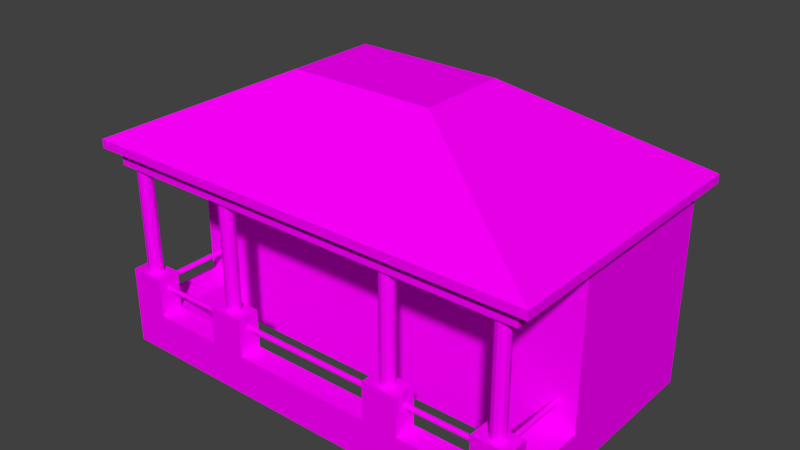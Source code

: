 # Source: grenadaBuildingSix.blend  (saved by Blender 2.79.0; exported with 4.5.12 LTS)
import bpy
from mathutils import Matrix  # noqa: F401  (used for matrix-valued properties, if any)

bpy.ops.wm.read_factory_settings(use_empty=True)
scene = bpy.context.scene
scene.name = 'Scene'

# ---- collections
col_collection_1 = bpy.data.collections.new('Collection 1'); scene.collection.children.link(col_collection_1)

# ---- images (referenced by path relative to the original .blend; pixels are not part of the script)
import os
ASSET_DIR = os.environ.get("B2B_ASSET_DIR", "")  # directory of the original .blend (textures are referenced by path, not embedded)
HERE = os.path.dirname(os.path.abspath(__file__))  # packed textures are extracted next to this script under _unpacked/

def load_image(name, relpath, width, height, colorspace="sRGB"):
    """Load a texture the original file referenced (path relative to the .blend, or extracted next to this script)."""
    p = next((c for c in (os.path.join(HERE, relpath), os.path.join(ASSET_DIR, relpath)) if relpath and os.path.exists(c)), "")
    if p:
        img = bpy.data.images.load(p, check_existing=True)
        img.name = name
    else:  # same state as the original file: an image datablock whose file is absent (Cycles renders it pink)
        img = bpy.data.images.new(name, width, height)
        img.source = "FILE"
        img.filepath = "//" + (relpath or name)
    img.colorspace_settings.name = colorspace
    return img
img_grenadabuildingsix = load_image('grenadaBuildingSix', 'grenadaBuildingSix.png', 1024, 1024, 'sRGB')

# ---- materials (node trees are filled in below, after node groups)
mat_grenadabuildingsix = bpy.data.materials.new('grenadaBuildingSix')
mat_grenadabuildingsix.alpha_threshold = 0.0
mat_grenadabuildingsix.roughness = 0.5

# ---- material node trees
mat_grenadabuildingsix.use_nodes = True; mat_grenadabuildingsix.node_tree.nodes.clear()
_N = mat_grenadabuildingsix.node_tree.nodes; _L = mat_grenadabuildingsix.node_tree.links
n0 = _N.new('ShaderNodeOutputMaterial'); n0.name = 'Material Output'; n0.location = (300, 300)
n1 = _N.new('ShaderNodeBsdfDiffuse'); n1.name = 'Diffuse BSDF'; n1.location = (10, 300)
n2 = _N.new('ShaderNodeTexImage'); n2.name = 'Image Texture'; n2.location = (-180, 300)
n2.width = 140
n2.image = img_grenadabuildingsix
_L.new(n1.outputs[0], n0.inputs[0])
_L.new(n2.outputs[0], n1.inputs[0])
n0.is_active_output = True

# ---- world
world_world = bpy.data.worlds.new('World'); scene.world = world_world
world_world.color = (0.05088, 0.05088, 0.05088)
world_world.use_sun_shadow = False
world_world.sun_shadow_jitter_overblur = 0.0
world_world.cycles.sampling_method = 'MANUAL'

# ---- meshes
me_cube_001 = bpy.data.meshes.new('Cube.001')
me_cube_001.from_pydata([(0.0, 1.906, -1.933), (0.0, 1.906, 1.517), (-0.2344, -2.625, -1.246), (0.0, -1.0, 1.245), (0.0, 1.906, 1.245), (0.0, -2.595, 1.517), (0.0, -2.595, 1.245), (0.0, 2.096, 1.517), (0.0, -2.76, 1.517), (0.0, 2.096, 1.665), (0.0, -2.76, 1.665), (0.0, 1.906, 0.8552), (0.0, -2.625, -1.933), (1.273, -2.471, -0.8319), (1.273, -2.477, -0.8103), (1.273, -2.412, -0.8477), (1.273, -2.455, -0.7729), (1.273, -2.434, -0.7671), (1.273, -2.434, -0.8535), (-0.6089, -2.328, 1.401), (-0.626, -2.372, 1.401), (-0.6323, -2.434, 1.401), (-0.626, -2.495, 1.401), (-0.6089, -2.54, 1.401), (-0.5855, -2.556, 1.401), (-0.5621, -2.54, 1.401), (-0.545, -2.495, 1.401), (-0.5387, -2.434, 1.401), (-0.545, -2.372, 1.401), (-0.5621, -2.328, 1.401), (-0.5855, -2.311, 1.401), (-0.6089, -2.328, -0.6494), (-0.626, -2.372, -0.6494), (-0.6323, -2.434, -0.6494), (-0.626, -2.495, -0.6494), (-0.6089, -2.54, -0.6494), (-0.5855, -2.556, -0.6494), (-0.5621, -2.54, -0.6494), (-0.545, -2.495, -0.6494), (-0.5387, -2.434, -0.6494), (-0.545, -2.372, -0.6494), (-0.5621, -2.328, -0.6494), (-0.5855, -2.311, -0.6494), (-1.311, -2.328, 1.401), (-1.328, -2.372, 1.401), (-1.335, -2.434, 1.401), (-1.328, -2.495, 1.401), (-1.311, -2.54, 1.401), (-1.288, -2.556, 1.401), (-1.265, -2.54, 1.401), (-1.247, -2.495, 1.401), (-1.241, -2.434, 1.401), (-1.247, -2.372, 1.401), (-1.265, -2.328, 1.401), (-1.288, -2.311, 1.401), (-1.311, -2.328, -0.6494), (-1.328, -2.372, -0.6494), (-1.335, -2.434, -0.6494), (-1.328, -2.495, -0.6494), (-1.311, -2.54, -0.6494), (-1.288, -2.556, -0.6494), (-1.265, -2.54, -0.6494), (-1.247, -2.495, -0.6494), (-1.241, -2.434, -0.6494), (-1.247, -2.372, -0.6494), (-1.265, -2.328, -0.6494), (-1.288, -2.311, -0.6494), (-1.172, -2.244, -0.584), (0.0, -2.244, -1.246), (-0.7031, -2.244, -0.584), (-0.4687, -2.244, -0.584), (1.273, -2.396, -0.7887), (0.0, -2.625, -1.246), (0.0, 1.906, -1.246), (-0.2344, -2.244, -1.246), (-0.4687, -2.625, -0.584), (-0.7031, -2.625, -0.584), (-1.172, -2.625, -0.584), (-1.172, -2.625, -1.933), (-0.9375, -2.625, -1.933), (-0.7031, -2.625, -1.933), (-0.4687, -2.625, -1.933), (-0.2344, -2.625, -1.933), (-1.406, -2.244, -1.933), (-1.406, -2.244, -0.584), (-1.406, -2.625, -1.933), (-1.406, -2.625, -0.584), (-1.406, -1.0, 0.8552), (-1.406, 1.906, 0.8552), (-1.496, -2.76, 1.665), (-1.496, 2.096, 1.665), (-1.496, -1.039, 1.665), (-1.496, -2.76, 1.517), (-1.496, 2.096, 1.517), (-1.496, -1.039, 1.517), (-1.406, -2.595, 1.245), (-1.406, -2.595, 1.517), (-1.406, 1.906, 1.245), (-1.406, -1.0, 1.245), (-1.406, 1.906, 1.517), (-1.406, 1.906, -1.933), (-1.406, -1.0, 1.517), (-1.406, -1.0, -1.933), (-0.4687, -2.625, -1.246), (-0.7031, -2.625, -1.246), (-0.9375, -2.625, -1.246), (-1.172, -2.625, -1.246), (-1.406, -2.244, -1.246), (-1.406, -2.625, -1.246), (-1.406, -1.0, -1.246), (-1.406, 1.906, -1.246), (-0.7031, -2.244, -1.246), (-0.9375, -2.244, -1.246), (1.273, -2.455, -0.8477), (-1.172, -2.244, -1.246), (-0.4687, -2.244, -1.246), (1.273, -2.412, -0.7729), (1.273, -2.471, -0.7887), (1.273, -2.396, -0.8319), (1.273, -2.39, -0.8103), (-1.314, -2.396, -0.7887), (-1.314, -2.412, -0.7729), (-1.314, -2.434, -0.7671), (-1.314, -2.455, -0.7729), (-1.314, -2.471, -0.7887), (-1.314, -2.477, -0.8103), (-1.314, -2.471, -0.8319), (-1.314, -2.455, -0.8477), (-1.314, -2.434, -0.8535), (-1.314, -2.412, -0.8477), (-1.314, -2.396, -0.8319), (-1.314, -2.39, -0.8103), (-0.2344, -1.0, -1.246), (-0.4687, -1.0, -1.246), (0.0, -1.0, -1.246), (-0.7031, -1.0, -1.246), (-1.172, -1.0, -1.246), (-0.9375, -1.0, -1.246), (-1.172, -1.0, 1.245), (-0.9375, -1.0, 1.245), (-0.7031, -1.0, 1.245), (-0.4687, -1.0, 1.245), (-0.2344, -1.0, 1.245), (-1.172, 1.906, -1.246), (-0.9375, 1.906, -1.246), (-0.7031, 1.906, -1.246), (-0.4687, 1.906, -1.246), (-0.2344, 1.906, -1.246), (-0.2344, 1.906, 0.8552), (-0.4687, 1.906, 0.8552), (-0.7031, 1.906, 0.8552), (-0.9375, 1.906, 0.8552), (-1.172, 1.906, 0.8552), (-1.247, -2.76, 1.665), (-0.9976, -2.76, 1.665), (-0.7482, -2.76, 1.665), (-0.4988, -2.76, 1.665), (-0.2494, -2.76, 1.665), (-0.2494, 2.096, 1.665), (-0.4988, 2.096, 1.665), (-0.7482, 2.096, 1.665), (-0.9976, 2.096, 1.665), (-1.247, 2.096, 1.665), (-1.247, -2.76, 1.517), (-0.9976, -2.76, 1.517), (-0.7482, -2.76, 1.517), (-0.4988, -2.76, 1.517), (-0.2494, -2.76, 1.517), (-0.2494, 2.096, 1.517), (-0.4988, 2.096, 1.517), (-0.7482, 2.096, 1.517), (-0.9976, 2.096, 1.517), (-1.247, 2.096, 1.517), (-1.172, -2.595, 1.245), (-0.9375, -2.595, 1.245), (-0.7031, -2.595, 1.245), (-0.4687, -2.595, 1.245), (-0.2344, -2.595, 1.245), (-1.172, -2.595, 1.517), (-0.9375, -2.595, 1.517), (-0.7031, -2.595, 1.517), (-0.4687, -2.595, 1.517), (-0.2344, -2.595, 1.517), (-0.2344, 1.906, 1.245), (-0.4687, 1.906, 1.245), (-0.7031, 1.906, 1.245), (-0.9375, 1.906, 1.245), (-1.172, 1.906, 1.245), (-1.172, 1.906, -1.933), (-0.9375, 1.906, -1.933), (-0.7031, 1.906, -1.933), (-0.4687, 1.906, -1.933), (-0.2344, 1.906, -1.933), (-0.2344, 1.906, 1.517), (-0.4687, 1.906, 1.517), (-0.7031, 1.906, 1.517), (-0.9375, 1.906, 1.517), (-1.172, 1.906, 1.517), (-0.2344, -1.0, 0.8552), (0.0, -1.0, 0.8552), (-0.7031, -1.0, 0.8552), (-0.9375, -1.0, 0.8552), (-1.172, -1.0, 0.8552), (-0.4687, -1.0, 0.8552), (-1.301, -2.432, -0.8319), (-1.303, -2.432, -0.8103), (-1.278, -2.432, -0.8477), (-1.295, -2.432, -0.7729), (-1.286, -2.432, -0.7671), (-1.286, -2.432, -0.8535), (-1.272, -2.432, -0.7887), (-1.295, -2.432, -0.8477), (-1.278, -2.432, -0.7729), (-1.301, -2.432, -0.7887), (-1.272, -2.432, -0.8319), (-1.27, -2.432, -0.8103), (-1.272, -0.6153, -0.7887), (-1.278, -0.6153, -0.7729), (-1.286, -0.6153, -0.7671), (-1.295, -0.6153, -0.7729), (-1.301, -0.6153, -0.7887), (-1.303, -0.6153, -0.8103), (-1.301, -0.6153, -0.8319), (-1.295, -0.6153, -0.8477), (-1.286, -0.6153, -0.8535), (-1.278, -0.6153, -0.8477), (-1.272, -0.6153, -0.8319), (-1.27, -0.6153, -0.8103), (0.0, 0.2984, 2.98), (0.0, -1.206, 2.98), (0.0, -0.6729, 2.98), (-0.4636, -1.206, 2.98), (-0.4636, 0.2984, 2.98), (-0.4636, -0.6729, 2.98), (-0.07727, -0.6729, 2.98), (-0.1545, -0.6729, 2.98), (-0.2318, -0.6729, 2.98), (-0.3091, -0.6729, 2.98), (-0.3863, -0.6729, 2.98), (-0.3863, -1.206, 2.98), (-0.3091, -1.206, 2.98), (-0.2318, -1.206, 2.98), (-0.1545, -1.206, 2.98), (-0.07727, -1.206, 2.98), (-0.07727, 0.2984, 2.98), (-0.1545, 0.2984, 2.98), (-0.2318, 0.2984, 2.98), (-0.3091, 0.2984, 2.98), (-0.3863, 0.2984, 2.98), (0.0, -2.244, -1.952), (-0.2344, -2.244, -1.952), (-0.7031, -2.244, -1.952), (-0.9375, -2.244, -1.952), (-1.172, -2.244, -1.952), (-0.4687, -2.244, -1.952), (-0.2344, -1.0, -1.952), (-0.4687, -1.0, -1.952), (0.0, -1.0, -1.952), (-0.7031, -1.0, -1.952), (-1.172, -1.0, -1.952), (-0.9375, -1.0, -1.952), (0.2344, -2.625, -1.246), (0.6089, -2.328, 1.401), (0.626, -2.372, 1.401), (0.6323, -2.434, 1.401), (0.626, -2.495, 1.401), (0.6089, -2.54, 1.401), (0.5855, -2.556, 1.401), (0.5621, -2.54, 1.401), (0.545, -2.495, 1.401), (0.5387, -2.434, 1.401), (0.545, -2.372, 1.401), (0.5621, -2.328, 1.401), (0.5855, -2.311, 1.401), (0.6089, -2.328, -0.6494), (0.626, -2.372, -0.6494), (0.6323, -2.434, -0.6494), (0.626, -2.495, -0.6494), (0.6089, -2.54, -0.6494), (0.5855, -2.556, -0.6494), (0.5621, -2.54, -0.6494), (0.545, -2.495, -0.6494), (0.5387, -2.434, -0.6494), (0.545, -2.372, -0.6494), (0.5621, -2.328, -0.6494), (0.5855, -2.311, -0.6494), (1.311, -2.328, 1.401), (1.328, -2.372, 1.401), (1.335, -2.434, 1.401), (1.328, -2.495, 1.401), (1.311, -2.54, 1.401), (1.288, -2.556, 1.401), (1.265, -2.54, 1.401), (1.247, -2.495, 1.401), (1.241, -2.434, 1.401), (1.247, -2.372, 1.401), (1.265, -2.328, 1.401), (1.288, -2.311, 1.401), (1.311, -2.328, -0.6494), (1.328, -2.372, -0.6494), (1.335, -2.434, -0.6494), (1.328, -2.495, -0.6494), (1.311, -2.54, -0.6494), (1.288, -2.556, -0.6494), (1.265, -2.54, -0.6494), (1.247, -2.495, -0.6494), (1.241, -2.434, -0.6494), (1.247, -2.372, -0.6494), (1.265, -2.328, -0.6494), (1.288, -2.311, -0.6494), (1.172, -2.244, -0.584), (0.7031, -2.244, -0.584), (0.4687, -2.244, -0.584), (0.2344, -2.244, -1.246), (0.4687, -2.625, -0.584), (0.7031, -2.625, -0.584), (1.172, -2.625, -0.584), (1.172, -2.625, -1.933), (0.9375, -2.625, -1.933), (0.7031, -2.625, -1.933), (0.4687, -2.625, -1.933), (0.2344, -2.625, -1.933), (1.406, -2.244, -1.933), (1.406, -2.244, -0.584), (1.406, -2.625, -1.933), (1.406, -2.625, -0.584), (1.406, -1.0, 0.8552), (1.406, 1.906, 0.8552), (1.496, -2.76, 1.665), (1.496, 2.096, 1.665), (1.496, -1.039, 1.665), (1.496, -2.76, 1.517), (1.496, 2.096, 1.517), (1.496, -1.039, 1.517), (1.406, -2.595, 1.245), (1.406, -2.595, 1.517), (1.406, 1.906, 1.245), (1.406, -1.0, 1.245), (1.406, 1.906, 1.517), (1.406, 1.906, -1.933), (1.406, -1.0, 1.517), (1.406, -1.0, -1.933), (0.4687, -2.625, -1.246), (0.7031, -2.625, -1.246), (0.9375, -2.625, -1.246), (1.172, -2.625, -1.246), (1.406, -2.244, -1.246), (1.406, -2.625, -1.246), (1.406, -1.0, -1.246), (1.406, 1.906, -1.246), (0.7031, -2.244, -1.246), (0.9375, -2.244, -1.246), (1.172, -2.244, -1.246), (0.4687, -2.244, -1.246), (0.2344, -1.0, -1.246), (0.4687, -1.0, -1.246), (0.7031, -1.0, -1.246), (1.172, -1.0, -1.246), (0.9375, -1.0, -1.246), (1.172, -1.0, 1.245), (0.9375, -1.0, 1.245), (0.7031, -1.0, 1.245), (0.4687, -1.0, 1.245), (0.2344, -1.0, 1.245), (1.172, 1.906, -1.246), (0.9375, 1.906, -1.246), (0.7031, 1.906, -1.246), (0.4687, 1.906, -1.246), (0.2344, 1.906, -1.246), (0.2344, 1.906, 0.8552), (0.4687, 1.906, 0.8552), (0.7031, 1.906, 0.8552), (0.9375, 1.906, 0.8552), (1.172, 1.906, 0.8552), (1.247, -2.76, 1.665), (0.9976, -2.76, 1.665), (0.7482, -2.76, 1.665), (0.4988, -2.76, 1.665), (0.2494, -2.76, 1.665), (0.2494, 2.096, 1.665), (0.4988, 2.096, 1.665), (0.7482, 2.096, 1.665), (0.9976, 2.096, 1.665), (1.247, 2.096, 1.665), (1.247, -2.76, 1.517), (0.9976, -2.76, 1.517), (0.7482, -2.76, 1.517), (0.4988, -2.76, 1.517), (0.2494, -2.76, 1.517), (0.2494, 2.096, 1.517), (0.4988, 2.096, 1.517), (0.7482, 2.096, 1.517), (0.9976, 2.096, 1.517), (1.247, 2.096, 1.517), (1.172, -2.595, 1.245), (0.9375, -2.595, 1.245), (0.7031, -2.595, 1.245), (0.4687, -2.595, 1.245), (0.2344, -2.595, 1.245), (1.172, -2.595, 1.517), (0.9375, -2.595, 1.517), (0.7031, -2.595, 1.517), (0.4687, -2.595, 1.517), (0.2344, -2.595, 1.517), (0.2344, 1.906, 1.245), (0.4687, 1.906, 1.245), (0.7031, 1.906, 1.245), (0.9375, 1.906, 1.245), (1.172, 1.906, 1.245), (1.172, 1.906, -1.933), (0.9375, 1.906, -1.933), (0.7031, 1.906, -1.933), (0.4687, 1.906, -1.933), (0.2344, 1.906, -1.933), (0.2344, 1.906, 1.517), (0.4687, 1.906, 1.517), (0.7031, 1.906, 1.517), (0.9375, 1.906, 1.517), (1.172, 1.906, 1.517), (0.2344, -1.0, 0.8552), (0.7031, -1.0, 0.8552), (0.9375, -1.0, 0.8552), (1.172, -1.0, 0.8552), (0.4687, -1.0, 0.8552), (1.301, -2.432, -0.8319), (1.303, -2.432, -0.8103), (1.278, -2.432, -0.8477), (1.295, -2.432, -0.7729), (1.286, -2.432, -0.7671), (1.286, -2.432, -0.8535), (1.272, -2.432, -0.7887), (1.295, -2.432, -0.8477), (1.278, -2.432, -0.7729), (1.301, -2.432, -0.7887), (1.272, -2.432, -0.8319), (1.27, -2.432, -0.8103), (1.272, -0.6153, -0.7887), (1.278, -0.6153, -0.7729), (1.286, -0.6153, -0.7671), (1.295, -0.6153, -0.7729), (1.301, -0.6153, -0.7887), (1.303, -0.6153, -0.8103), (1.301, -0.6153, -0.8319), (1.295, -0.6153, -0.8477), (1.286, -0.6153, -0.8535), (1.278, -0.6153, -0.8477), (1.272, -0.6153, -0.8319), (1.27, -0.6153, -0.8103), (0.4636, -1.206, 2.98), (0.4636, 0.2984, 2.98), (0.4636, -0.6729, 2.98), (0.07727, -0.6729, 2.98), (0.1545, -0.6729, 2.98), (0.2318, -0.6729, 2.98), (0.3091, -0.6729, 2.98), (0.3863, -0.6729, 2.98), (0.3863, -1.206, 2.98), (0.3091, -1.206, 2.98), (0.2318, -1.206, 2.98), (0.1545, -1.206, 2.98), (0.07727, -1.206, 2.98), (0.07727, 0.2984, 2.98), (0.1545, 0.2984, 2.98), (0.2318, 0.2984, 2.98), (0.3091, 0.2984, 2.98), (0.3863, 0.2984, 2.98), (0.2344, -2.244, -1.952), (0.7031, -2.244, -1.952), (0.9375, -2.244, -1.952), (1.172, -2.244, -1.952), (0.4687, -2.244, -1.952), (0.2344, -1.0, -1.952), (0.4687, -1.0, -1.952), (0.7031, -1.0, -1.952), (1.172, -1.0, -1.952), (0.9375, -1.0, -1.952)], [], [(127, 113, 13, 126), (120, 71, 119, 131), (81, 82, 2, 103), (80, 81, 103, 104), (79, 80, 104, 105), (122, 17, 116, 121), (125, 14, 117, 124), (115, 103, 2, 74), (128, 18, 113, 127), (121, 116, 71, 120), (34, 22, 21, 33), (41, 29, 28, 40), (31, 19, 30, 42), (38, 26, 25, 37), (35, 23, 22, 34), (42, 30, 29, 41), (32, 20, 19, 31), (39, 27, 26, 38), (36, 24, 23, 35), (33, 21, 20, 32), (40, 28, 27, 39), (37, 25, 24, 36), (58, 46, 45, 57), (65, 53, 52, 64), (55, 43, 54, 66), (62, 50, 49, 61), (59, 47, 46, 58), (66, 54, 53, 65), (56, 44, 43, 55), (63, 51, 50, 62), (60, 48, 47, 59), (57, 45, 44, 56), (64, 52, 51, 63), (61, 49, 48, 60), (104, 103, 75, 76), (108, 106, 77, 86), (2, 72, 68, 74), (69, 76, 75, 70), (112, 105, 104, 111), (112, 114, 106, 105), (84, 86, 77, 67), (78, 79, 105, 106), (85, 78, 106, 108), (82, 12, 72, 2), (100, 102, 109, 110), (188, 100, 110, 143), (130, 118, 15, 129), (123, 16, 17, 122), (143, 110, 88, 152), (107, 108, 86, 84), (92, 89, 91, 94), (163, 153, 89, 92), (94, 91, 90, 93), (168, 158, 9, 7), (178, 163, 92, 96), (101, 96, 92, 94), (101, 94, 93, 99), (193, 168, 7, 1), (177, 6, 5, 182), (98, 95, 96, 101), (152, 88, 97, 187), (83, 85, 108, 107), (97, 98, 101, 99), (187, 97, 99, 197), (103, 115, 70, 75), (104, 76, 69, 111), (131, 119, 118, 130), (77, 106, 114, 67), (124, 117, 16, 123), (129, 15, 18, 128), (126, 13, 14, 125), (83, 107, 109, 102), (107, 114, 136, 109), (142, 198, 199, 3), (132, 198, 203, 133), (133, 203, 200, 135), (135, 200, 201, 137), (137, 201, 202, 136), (136, 202, 87, 109), (4, 183, 193, 1), (183, 184, 194, 193), (184, 185, 195, 194), (185, 186, 196, 195), (186, 187, 197, 196), (11, 148, 183, 4), (148, 149, 184, 183), (149, 150, 185, 184), (150, 151, 186, 185), (151, 152, 187, 186), (95, 173, 178, 96), (173, 174, 179, 178), (174, 175, 180, 179), (175, 176, 181, 180), (176, 177, 182, 181), (99, 93, 172, 197), (197, 172, 171, 196), (196, 171, 170, 195), (195, 170, 169, 194), (194, 169, 168, 193), (5, 8, 167, 182), (182, 167, 166, 181), (181, 166, 165, 180), (180, 165, 164, 179), (179, 164, 163, 178), (93, 90, 162, 172), (172, 162, 161, 171), (171, 161, 160, 170), (170, 160, 159, 169), (169, 159, 158, 168), (8, 10, 157, 167), (167, 157, 156, 166), (166, 156, 155, 165), (165, 155, 154, 164), (164, 154, 153, 163), (73, 147, 148, 11), (147, 146, 149, 148), (146, 145, 150, 149), (145, 144, 151, 150), (144, 143, 152, 151), (0, 192, 147, 73), (192, 191, 146, 147), (191, 190, 145, 146), (190, 189, 144, 145), (189, 188, 143, 144), (95, 98, 138, 173), (139, 174, 173, 138), (140, 175, 174, 139), (141, 176, 175, 140), (142, 177, 176, 141), (6, 177, 142, 3), (87, 98, 97, 88), (109, 87, 88, 110), (199, 198, 132, 134), (202, 201, 139, 138), (87, 202, 138, 98), (201, 200, 140, 139), (203, 198, 142, 141), (200, 203, 141, 140), (223, 211, 204, 222), (216, 210, 215, 227), (218, 208, 212, 217), (221, 205, 213, 220), (224, 209, 211, 223), (217, 212, 210, 216), (226, 214, 206, 225), (219, 207, 208, 218), (227, 215, 214, 226), (220, 213, 207, 219), (225, 206, 209, 224), (222, 204, 205, 221), (84, 67, 114, 107), (70, 115, 111, 69), (238, 248, 232, 233), (239, 238, 233, 231), (91, 233, 232, 90), (158, 244, 228, 9), (89, 231, 233, 91), (153, 239, 231, 89), (10, 229, 243, 157), (157, 243, 242, 156), (156, 242, 241, 155), (155, 241, 240, 154), (154, 240, 239, 153), (90, 232, 248, 162), (162, 248, 247, 161), (161, 247, 246, 160), (160, 246, 245, 159), (159, 245, 244, 158), (229, 230, 234, 243), (243, 234, 235, 242), (242, 235, 236, 241), (241, 236, 237, 240), (240, 237, 238, 239), (230, 228, 244, 234), (234, 244, 245, 235), (235, 245, 246, 236), (236, 246, 247, 237), (237, 247, 248, 238), (136, 114, 253, 259), (132, 133, 256, 255), (114, 112, 252, 253), (133, 135, 258, 256), (135, 137, 260, 258), (115, 74, 250, 254), (134, 132, 255, 257), (74, 68, 249, 250), (111, 115, 254, 251), (112, 111, 251, 252), (137, 136, 259, 260), (320, 342, 261, 321), (319, 343, 342, 320), (318, 344, 343, 319), (353, 313, 261, 342), (277, 276, 264, 265), (284, 283, 271, 272), (274, 285, 273, 262), (281, 280, 268, 269), (278, 277, 265, 266), (285, 284, 272, 273), (275, 274, 262, 263), (282, 281, 269, 270), (279, 278, 266, 267), (276, 275, 263, 264), (283, 282, 270, 271), (280, 279, 267, 268), (301, 300, 288, 289), (308, 307, 295, 296), (298, 309, 297, 286), (305, 304, 292, 293), (302, 301, 289, 290), (309, 308, 296, 297), (299, 298, 286, 287), (306, 305, 293, 294), (303, 302, 290, 291), (300, 299, 287, 288), (307, 306, 294, 295), (304, 303, 291, 292), (343, 315, 314, 342), (347, 325, 316, 345), (261, 313, 68, 72), (311, 312, 314, 315), (351, 350, 343, 344), (351, 344, 345, 352), (323, 310, 316, 325), (317, 345, 344, 318), (324, 347, 345, 317), (321, 261, 72, 12), (339, 349, 348, 341), (409, 364, 349, 339), (364, 373, 327, 349), (346, 323, 325, 347), (331, 333, 330, 328), (384, 331, 328, 374), (333, 332, 329, 330), (389, 7, 9, 379), (399, 335, 331, 384), (340, 333, 331, 335), (340, 338, 332, 333), (414, 1, 7, 389), (398, 403, 5, 6), (337, 340, 335, 334), (373, 408, 336, 327), (322, 346, 347, 324), (336, 338, 340, 337), (408, 418, 338, 336), (342, 314, 312, 353), (343, 350, 311, 315), (316, 310, 352, 345), (322, 341, 348, 346), (346, 348, 357, 352), (363, 3, 199, 419), (354, 355, 423, 419), (355, 356, 420, 423), (356, 358, 421, 420), (358, 357, 422, 421), (357, 348, 326, 422), (4, 1, 414, 404), (404, 414, 415, 405), (405, 415, 416, 406), (406, 416, 417, 407), (407, 417, 418, 408), (11, 4, 404, 369), (369, 404, 405, 370), (370, 405, 406, 371), (371, 406, 407, 372), (372, 407, 408, 373), (334, 335, 399, 394), (394, 399, 400, 395), (395, 400, 401, 396), (396, 401, 402, 397), (397, 402, 403, 398), (338, 418, 393, 332), (418, 417, 392, 393), (417, 416, 391, 392), (416, 415, 390, 391), (415, 414, 389, 390), (5, 403, 388, 8), (403, 402, 387, 388), (402, 401, 386, 387), (401, 400, 385, 386), (400, 399, 384, 385), (332, 393, 383, 329), (393, 392, 382, 383), (392, 391, 381, 382), (391, 390, 380, 381), (390, 389, 379, 380), (8, 388, 378, 10), (388, 387, 377, 378), (387, 386, 376, 377), (386, 385, 375, 376), (385, 384, 374, 375), (73, 11, 369, 368), (368, 369, 370, 367), (367, 370, 371, 366), (366, 371, 372, 365), (365, 372, 373, 364), (0, 73, 368, 413), (413, 368, 367, 412), (412, 367, 366, 411), (411, 366, 365, 410), (410, 365, 364, 409), (334, 394, 359, 337), (360, 359, 394, 395), (361, 360, 395, 396), (362, 361, 396, 397), (363, 362, 397, 398), (6, 3, 363, 398), (326, 327, 336, 337), (348, 349, 327, 326), (199, 134, 354, 419), (422, 359, 360, 421), (326, 337, 359, 422), (421, 360, 361, 420), (423, 362, 363, 419), (420, 361, 362, 423), (443, 442, 424, 431), (436, 447, 435, 430), (438, 437, 432, 428), (441, 440, 433, 425), (444, 443, 431, 429), (437, 436, 430, 432), (446, 445, 426, 434), (439, 438, 428, 427), (447, 446, 434, 435), (440, 439, 427, 433), (445, 444, 429, 426), (442, 441, 425, 424), (323, 346, 352, 310), (312, 311, 350, 353), (455, 450, 449, 465), (456, 448, 450, 455), (330, 329, 449, 450), (379, 9, 228, 461), (328, 330, 450, 448), (374, 328, 448, 456), (10, 378, 460, 229), (378, 377, 459, 460), (377, 376, 458, 459), (376, 375, 457, 458), (375, 374, 456, 457), (329, 383, 465, 449), (383, 382, 464, 465), (382, 381, 463, 464), (381, 380, 462, 463), (380, 379, 461, 462), (229, 460, 451, 230), (460, 459, 452, 451), (459, 458, 453, 452), (458, 457, 454, 453), (457, 456, 455, 454), (230, 451, 461, 228), (451, 452, 462, 461), (452, 453, 463, 462), (453, 454, 464, 463), (454, 455, 465, 464), (357, 474, 469, 352), (354, 471, 472, 355), (352, 469, 468, 351), (355, 472, 473, 356), (356, 473, 475, 358), (353, 470, 466, 313), (134, 257, 471, 354), (313, 466, 249, 68), (350, 467, 470, 353), (351, 468, 467, 350), (358, 475, 474, 357)])
_uv = me_cube_001.uv_layers.new(name='UVMap')
_uv.uv.foreach_set('vector', [0.02028, 0.4912, 0.2995, 0.4912, 0.2995, 0.496, 0.02032, 0.496, 0.02012, 0.4668, 0.2993, 0.4668, 0.2994, 0.4717, 0.02015, 0.4717, 0.549, 0.4021, 0.603, 0.4021, 0.603, 0.4862, 0.549, 0.4862, 0.4951, 0.4021, 0.549, 0.4021, 0.549, 0.4862, 0.4951, 0.4862, 0.4411, 0.4021, 0.4951, 0.4021, 0.4951, 0.4862, 0.4411, 0.4862, 0.02006, 0.457, 0.2993, 0.457, 0.2993, 0.4619, 0.02009, 0.4619, 0.02035, 0.5009, 0.2995, 0.5009, 0.2996, 0.5058, 0.02038, 0.5058, 0.8318, 0.3233, 0.7849, 0.3233, 0.7849, 0.2944, 0.8318, 0.2944, 0.02025, 0.4863, 0.2995, 0.4863, 0.2995, 0.4912, 0.02028, 0.4912, 0.02009, 0.4619, 0.2993, 0.4619, 0.2993, 0.4668, 0.02012, 0.4668, 0.6701, 0.6554, 0.9766, 0.6555, 0.9766, 0.6648, 0.6701, 0.6646, 0.6701, 0.6917, 0.9766, 0.6918, 0.9766, 0.699, 0.6701, 0.6989, 0.6701, 0.681, 0.9766, 0.6811, 0.9766, 0.6865, 0.6701, 0.6864, 0.6701, 0.7173, 0.9766, 0.7175, 0.9766, 0.7246, 0.6701, 0.7245, 0.6701, 0.6483, 0.9766, 0.6484, 0.9766, 0.6555, 0.6701, 0.6554, 0.6701, 0.6864, 0.9766, 0.6865, 0.9766, 0.6918, 0.6701, 0.6917, 0.6701, 0.6739, 0.9766, 0.674, 0.9766, 0.6811, 0.6701, 0.681, 0.6701, 0.7081, 0.9766, 0.7082, 0.9766, 0.7175, 0.6701, 0.7173, 0.6701, 0.7299, 0.9766, 0.73, 0.9767, 0.7353, 0.6701, 0.7352, 0.6701, 0.6646, 0.9766, 0.6648, 0.9766, 0.674, 0.6701, 0.6739, 0.6701, 0.6989, 0.9766, 0.699, 0.9766, 0.7082, 0.6701, 0.7081, 0.6701, 0.7245, 0.9766, 0.7246, 0.9766, 0.73, 0.6701, 0.7299, 0.6655, 0.6561, 0.972, 0.6561, 0.972, 0.6653, 0.6655, 0.6653, 0.6655, 0.6924, 0.9721, 0.6924, 0.9721, 0.6995, 0.6655, 0.6995, 0.6655, 0.6817, 0.972, 0.6817, 0.972, 0.687, 0.6655, 0.687, 0.6655, 0.718, 0.9721, 0.718, 0.9721, 0.7251, 0.6655, 0.7251, 0.6655, 0.6489, 0.972, 0.6489, 0.972, 0.6561, 0.6655, 0.6561, 0.6655, 0.687, 0.972, 0.687, 0.9721, 0.6924, 0.6655, 0.6924, 0.6655, 0.6745, 0.972, 0.6745, 0.972, 0.6817, 0.6655, 0.6817, 0.6655, 0.7088, 0.9721, 0.7088, 0.9721, 0.718, 0.6655, 0.718, 0.6655, 0.7305, 0.9721, 0.7305, 0.9721, 0.7358, 0.6655, 0.7358, 0.6655, 0.6653, 0.972, 0.6653, 0.972, 0.6745, 0.6655, 0.6745, 0.6655, 0.6995, 0.9721, 0.6995, 0.9721, 0.7088, 0.6655, 0.7088, 0.6655, 0.7251, 0.9721, 0.7251, 0.9721, 0.7305, 0.6655, 0.7305, 0.4951, 0.4862, 0.549, 0.4862, 0.549, 0.5672, 0.4951, 0.5672, 0.3332, 0.4862, 0.3872, 0.4862, 0.3872, 0.5672, 0.3332, 0.5672, 0.7849, 0.2944, 0.7849, 0.2656, 0.8318, 0.2656, 0.8318, 0.2944, 0.9012, 0.1606, 0.9012, 0.2373, 0.854, 0.2373, 0.854, 0.1606, 0.8318, 0.3811, 0.7849, 0.3811, 0.7849, 0.3522, 0.8318, 0.3522, 0.8318, 0.3811, 0.8318, 0.4099, 0.7849, 0.4099, 0.7849, 0.3811, 0.755, 0.3675, 0.755, 0.4357, 0.7129, 0.4357, 0.7129, 0.3675, 0.3872, 0.4021, 0.4411, 0.4021, 0.4411, 0.4862, 0.3872, 0.4862, 0.3332, 0.4021, 0.3872, 0.4021, 0.3872, 0.4862, 0.3332, 0.4862, 0.603, 0.4021, 0.6569, 0.4021, 0.6569, 0.4862, 0.603, 0.4862, 0.04482, 0.5527, 0.1827, 0.5527, 0.1827, 0.5853, 0.04482, 0.5853, 0.451, 0.9642, 0.451, 0.9642, 0.451, 0.9642, 0.451, 0.9642, 0.02019, 0.4765, 0.2994, 0.4765, 0.2994, 0.4814, 0.02022, 0.4814, 0.02003, 0.4522, 0.2992, 0.4522, 0.2993, 0.457, 0.02006, 0.457, 0.451, 0.9642, 0.451, 0.9642, 0.451, 0.9642, 0.451, 0.9642, 0.2418, 0.5853, 0.2599, 0.5853, 0.2599, 0.6167, 0.2418, 0.6167, 0.5503, 0.9741, 0.5503, 0.9642, 0.6647, 0.9642, 0.6647, 0.9741, 0.5338, 0.9741, 0.5338, 0.9642, 0.5503, 0.9642, 0.5503, 0.9741, 0.6647, 0.9741, 0.6647, 0.9642, 0.8729, 0.9642, 0.8729, 0.9741, 0.9557, 0.9741, 0.9557, 0.9642, 0.9723, 0.9642, 0.9723, 0.9741, 0.5151, 0.8145, 0.5, 0.8076, 0.5, 0.7847, 0.5151, 0.793, 0.6614, 0.793, 0.5151, 0.793, 0.5, 0.7847, 0.6578, 0.7847, 0.6614, 0.793, 0.6578, 0.7847, 0.9453, 0.7847, 0.9278, 0.793, 0.9278, 0.9004, 0.9453, 0.8991, 0.9453, 0.9219, 0.9278, 0.9219, 0.6113, 0.5726, 0.5972, 0.5726, 0.5972, 0.5562, 0.6113, 0.5562, 0.7785, 0.5726, 0.6821, 0.5726, 0.6821, 0.5562, 0.7785, 0.5562, 0.451, 0.9642, 0.451, 0.9642, 0.451, 0.9642, 0.451, 0.9642, 0.2418, 0.5527, 0.2599, 0.5527, 0.2599, 0.5853, 0.2418, 0.5853, 0.954, 0.5726, 0.7785, 0.5726, 0.7785, 0.5562, 0.954, 0.5562, 0.451, 0.9642, 0.451, 0.9642, 0.451, 0.9642, 0.451, 0.9642, 0.7773, 0.02955, 0.854, 0.02955, 0.854, 0.1606, 0.7773, 0.1606, 0.9779, 0.02955, 0.9779, 0.1606, 0.9012, 0.1606, 0.9012, 0.02955, 0.02015, 0.4717, 0.2994, 0.4717, 0.2994, 0.4765, 0.02019, 0.4765, 0.6447, 0.3675, 0.6446, 0.2466, 0.7129, 0.2466, 0.7129, 0.3675, 0.01999, 0.4473, 0.2992, 0.4473, 0.2992, 0.4522, 0.02003, 0.4522, 0.02022, 0.4814, 0.2994, 0.4814, 0.2995, 0.4863, 0.02025, 0.4863, 0.02032, 0.496, 0.2995, 0.496, 0.2995, 0.5009, 0.02035, 0.5009, 0.2418, 0.5527, 0.2418, 0.5853, 0.1827, 0.5853, 0.1827, 0.5527, 0.8318, 0.4388, 0.8318, 0.4099, 0.9851, 0.4099, 0.9851, 0.4388, 0.451, 0.6165, 0.6416, 0.6165, 0.6416, 0.7311, 0.451, 0.7311, 0.0378, 0.1158, 0.5397, 0.1158, 0.5397, 0.1718, 0.0378, 0.1718, 0.0378, 0.1718, 0.5397, 0.1718, 0.5397, 0.2278, 0.0378, 0.2278, 0.0378, 0.2278, 0.5397, 0.2278, 0.5397, 0.2838, 0.0378, 0.2838, 0.0378, 0.2838, 0.5397, 0.2838, 0.5397, 0.3398, 0.0378, 0.3398, 0.451, 0.9642, 0.451, 0.9642, 0.451, 0.9642, 0.451, 0.9642, 0.451, 0.9642, 0.451, 0.9642, 0.451, 0.9642, 0.451, 0.9642, 0.451, 0.9642, 0.451, 0.9642, 0.451, 0.9642, 0.451, 0.9642, 0.451, 0.9642, 0.451, 0.9642, 0.451, 0.9642, 0.451, 0.9642, 0.451, 0.9642, 0.451, 0.9642, 0.451, 0.9642, 0.451, 0.9642, 0.451, 0.9642, 0.451, 0.9642, 0.451, 0.9642, 0.451, 0.9642, 0.451, 0.9642, 0.451, 0.9642, 0.451, 0.9642, 0.451, 0.9642, 0.451, 0.9642, 0.451, 0.9642, 0.451, 0.9642, 0.451, 0.9642, 0.451, 0.9642, 0.451, 0.9642, 0.451, 0.9642, 0.451, 0.9642, 0.451, 0.9642, 0.451, 0.9642, 0.451, 0.9642, 0.451, 0.9642, 0.451, 0.9642, 0.451, 0.9642, 0.451, 0.9642, 0.451, 0.9642, 0.6821, 0.5726, 0.668, 0.5726, 0.668, 0.5562, 0.6821, 0.5562, 0.668, 0.5726, 0.6538, 0.5726, 0.6538, 0.5562, 0.668, 0.5562, 0.6538, 0.5726, 0.6397, 0.5726, 0.6397, 0.5562, 0.6538, 0.5562, 0.6397, 0.5726, 0.6255, 0.5726, 0.6255, 0.5562, 0.6397, 0.5562, 0.6255, 0.5726, 0.6113, 0.5726, 0.6113, 0.5562, 0.6255, 0.5562, 0.9278, 0.793, 0.9453, 0.7847, 0.9453, 0.8076, 0.9278, 0.8145, 0.9278, 0.8145, 0.9453, 0.8076, 0.9453, 0.8304, 0.9278, 0.836, 0.9278, 0.836, 0.9453, 0.8304, 0.9453, 0.8533, 0.9278, 0.8575, 0.9278, 0.8575, 0.9453, 0.8533, 0.9453, 0.8762, 0.9278, 0.8789, 0.9278, 0.8789, 0.9453, 0.8762, 0.9453, 0.8991, 0.9278, 0.9004, 0.5151, 0.9219, 0.5, 0.9219, 0.5, 0.8991, 0.5151, 0.9004, 0.5151, 0.9004, 0.5, 0.8991, 0.5, 0.8762, 0.5151, 0.8789, 0.5151, 0.8789, 0.5, 0.8762, 0.5, 0.8533, 0.5151, 0.8575, 0.5151, 0.8575, 0.5, 0.8533, 0.5, 0.8305, 0.5151, 0.836, 0.5151, 0.836, 0.5, 0.8305, 0.5, 0.8076, 0.5151, 0.8145, 0.8729, 0.9741, 0.8729, 0.9642, 0.8895, 0.9642, 0.8895, 0.9741, 0.8895, 0.9741, 0.8895, 0.9642, 0.906, 0.9642, 0.906, 0.9741, 0.906, 0.9741, 0.906, 0.9642, 0.9226, 0.9642, 0.9226, 0.9741, 0.9226, 0.9741, 0.9226, 0.9642, 0.9392, 0.9642, 0.9392, 0.9741, 0.9392, 0.9741, 0.9392, 0.9642, 0.9557, 0.9642, 0.9557, 0.9741, 0.451, 0.9741, 0.451, 0.9642, 0.4675, 0.9642, 0.4675, 0.9741, 0.4675, 0.9741, 0.4675, 0.9642, 0.4841, 0.9642, 0.4841, 0.9741, 0.4841, 0.9741, 0.4841, 0.9642, 0.5007, 0.9642, 0.5007, 0.9741, 0.5007, 0.9741, 0.5007, 0.9642, 0.5172, 0.9642, 0.5172, 0.9741, 0.5172, 0.9741, 0.5172, 0.9642, 0.5338, 0.9642, 0.5338, 0.9741, 0.451, 0.9642, 0.451, 0.9642, 0.451, 0.9642, 0.451, 0.9642, 0.451, 0.9642, 0.451, 0.9642, 0.451, 0.9642, 0.451, 0.9642, 0.451, 0.9642, 0.451, 0.9642, 0.451, 0.9642, 0.451, 0.9642, 0.451, 0.9642, 0.451, 0.9642, 0.451, 0.9642, 0.451, 0.9642, 0.451, 0.9642, 0.451, 0.9642, 0.451, 0.9642, 0.451, 0.9642, 0.451, 0.9642, 0.451, 0.9642, 0.451, 0.9642, 0.451, 0.9642, 0.451, 0.9642, 0.451, 0.9642, 0.451, 0.9642, 0.451, 0.9642, 0.451, 0.9642, 0.451, 0.9642, 0.451, 0.9642, 0.451, 0.9642, 0.451, 0.9642, 0.451, 0.9642, 0.451, 0.9642, 0.451, 0.9642, 0.451, 0.9642, 0.451, 0.9642, 0.451, 0.9642, 0.451, 0.9642, 0.451, 0.9642, 0.451, 0.9642, 0.451, 0.9642, 0.451, 0.9642, 0.451, 0.9642, 0.451, 0.9642, 0.451, 0.9642, 0.451, 0.9642, 0.451, 0.9642, 0.451, 0.9642, 0.451, 0.9642, 0.451, 0.9642, 0.451, 0.9642, 0.451, 0.9642, 0.451, 0.9642, 0.451, 0.9642, 0.451, 0.9642, 0.451, 0.9642, 0.451, 0.9642, 0.451, 0.9642, 0.451, 0.9642, 0.451, 0.9642, 0.451, 0.9642, 0.451, 0.9642, 0.1827, 0.6851, 0.1827, 0.7036, 0.04482, 0.7036, 0.04482, 0.6851, 0.1827, 0.5853, 0.1827, 0.6851, 0.04482, 0.6851, 0.04482, 0.5853, 0.5397, 0.05982, 0.5397, 0.1158, 0.0378, 0.1158, 0.0378, 0.05982, 0.6416, 0.6165, 0.6416, 0.7311, 0.451, 0.7311, 0.451, 0.6165, 0.4149, 0.6414, 0.4149, 0.7112, 0.2987, 0.7112, 0.2987, 0.6414, 0.6416, 0.6165, 0.6416, 0.7311, 0.451, 0.7311, 0.451, 0.6165, 0.6416, 0.6165, 0.6416, 0.7311, 0.451, 0.7311, 0.451, 0.6165, 0.6416, 0.6165, 0.6416, 0.7311, 0.451, 0.7311, 0.451, 0.6165, 0.451, 0.9642, 0.451, 0.9642, 0.451, 0.9642, 0.451, 0.9642, 0.451, 0.9642, 0.451, 0.9642, 0.451, 0.9642, 0.451, 0.9642, 0.451, 0.9642, 0.451, 0.9642, 0.451, 0.9642, 0.451, 0.9642, 0.451, 0.9642, 0.451, 0.9642, 0.451, 0.9642, 0.451, 0.9642, 0.451, 0.9642, 0.451, 0.9642, 0.451, 0.9642, 0.451, 0.9642, 0.451, 0.9642, 0.451, 0.9642, 0.451, 0.9642, 0.451, 0.9642, 0.451, 0.9642, 0.451, 0.9642, 0.451, 0.9642, 0.451, 0.9642, 0.451, 0.9642, 0.451, 0.9642, 0.451, 0.9642, 0.451, 0.9642, 0.451, 0.9642, 0.451, 0.9642, 0.451, 0.9642, 0.451, 0.9642, 0.451, 0.9642, 0.451, 0.9642, 0.451, 0.9642, 0.451, 0.9642, 0.451, 0.9642, 0.451, 0.9642, 0.451, 0.9642, 0.451, 0.9642, 0.451, 0.9642, 0.451, 0.9642, 0.451, 0.9642, 0.451, 0.9642, 0.755, 0.3675, 0.7129, 0.3675, 0.7129, 0.2466, 0.7549, 0.2466, 0.854, 0.1606, 0.854, 0.02955, 0.9012, 0.02955, 0.9012, 0.1606, 0.1815, 0.8009, 0.243, 0.8009, 0.243, 0.8097, 0.1816, 0.8097, 0.1478, 0.8009, 0.1815, 0.8009, 0.1816, 0.8097, 0.1478, 0.8097, 0.1542, 0.9811, 0.1816, 0.8097, 0.243, 0.8097, 0.379, 0.9811, 0.379, 0.8171, 0.243, 0.7658, 0.243, 0.7569, 0.379, 0.7888, 0.0236, 0.9811, 0.1478, 0.8097, 0.1816, 0.8097, 0.1542, 0.9811, 0.0236, 0.9282, 0.1478, 0.8009, 0.1478, 0.8097, 0.0236, 0.9811, 0.0236, 0.7854, 0.1478, 0.7569, 0.1478, 0.7658, 0.0236, 0.8138, 0.0236, 0.8138, 0.1478, 0.7658, 0.1478, 0.7747, 0.0236, 0.8423, 0.0236, 0.8423, 0.1478, 0.7747, 0.1478, 0.7835, 0.0236, 0.8708, 0.0236, 0.8708, 0.1478, 0.7835, 0.1478, 0.7922, 0.0236, 0.8995, 0.0236, 0.8995, 0.1478, 0.7922, 0.1478, 0.8009, 0.0236, 0.9282, 0.379, 0.9811, 0.243, 0.8097, 0.243, 0.8009, 0.379, 0.9308, 0.379, 0.9308, 0.243, 0.8009, 0.243, 0.7922, 0.379, 0.9023, 0.379, 0.9023, 0.243, 0.7922, 0.243, 0.7835, 0.379, 0.8738, 0.379, 0.8738, 0.243, 0.7835, 0.243, 0.7747, 0.379, 0.8455, 0.379, 0.8455, 0.243, 0.7747, 0.243, 0.7658, 0.379, 0.8171, 0.1478, 0.7569, 0.1815, 0.7569, 0.1815, 0.7658, 0.1478, 0.7658, 0.1478, 0.7658, 0.1815, 0.7658, 0.1815, 0.7747, 0.1478, 0.7747, 0.1478, 0.7747, 0.1815, 0.7747, 0.1815, 0.7835, 0.1478, 0.7835, 0.1478, 0.7835, 0.1815, 0.7835, 0.1815, 0.7922, 0.1478, 0.7922, 0.1478, 0.7922, 0.1815, 0.7922, 0.1815, 0.8009, 0.1478, 0.8009, 0.1815, 0.7569, 0.243, 0.7569, 0.243, 0.7658, 0.1815, 0.7658, 0.1815, 0.7658, 0.243, 0.7658, 0.243, 0.7747, 0.1815, 0.7747, 0.1815, 0.7747, 0.243, 0.7747, 0.243, 0.7835, 0.1815, 0.7835, 0.1815, 0.7835, 0.243, 0.7835, 0.243, 0.7922, 0.1815, 0.7922, 0.1815, 0.7922, 0.243, 0.7922, 0.243, 0.8009, 0.1815, 0.8009, 0.2085, 0.4144, 0.1218, 0.4144, 0.1218, 0.3652, 0.2085, 0.3652, 0.2739, 0.4144, 0.2576, 0.4144, 0.2576, 0.3652, 0.2739, 0.3652, 0.1218, 0.4144, 0.1054, 0.4144, 0.1054, 0.3652, 0.1218, 0.3652, 0.2576, 0.4144, 0.2412, 0.4144, 0.2412, 0.3652, 0.2576, 0.3652, 0.2412, 0.4144, 0.2249, 0.4144, 0.2249, 0.3652, 0.2412, 0.3652, 0.07276, 0.4144, 0.05641, 0.4144, 0.05641, 0.3652, 0.07276, 0.3652, 0.2902, 0.4144, 0.2739, 0.4144, 0.2739, 0.3652, 0.2902, 0.3652, 0.05641, 0.4144, 0.04007, 0.4144, 0.04007, 0.3652, 0.05641, 0.3652, 0.0891, 0.4144, 0.07276, 0.4144, 0.07276, 0.3652, 0.0891, 0.3652, 0.1054, 0.4144, 0.0891, 0.4144, 0.0891, 0.3652, 0.1054, 0.3652, 0.2249, 0.4144, 0.2085, 0.4144, 0.2085, 0.3652, 0.2249, 0.3652, 0.549, 0.4021, 0.549, 0.4862, 0.603, 0.4862, 0.603, 0.4021, 0.4951, 0.4021, 0.4951, 0.4862, 0.549, 0.4862, 0.549, 0.4021, 0.4411, 0.4021, 0.4411, 0.4862, 0.4951, 0.4862, 0.4951, 0.4021, 0.8318, 0.3233, 0.8318, 0.2944, 0.7849, 0.2944, 0.7849, 0.3233, 0.6701, 0.6554, 0.6701, 0.6646, 0.9766, 0.6648, 0.9766, 0.6555, 0.6701, 0.6917, 0.6701, 0.6989, 0.9766, 0.699, 0.9766, 0.6918, 0.6701, 0.681, 0.6701, 0.6864, 0.9766, 0.6865, 0.9766, 0.6811, 0.6701, 0.7173, 0.6701, 0.7245, 0.9766, 0.7246, 0.9766, 0.7175, 0.6701, 0.6483, 0.6701, 0.6554, 0.9766, 0.6555, 0.9766, 0.6484, 0.6701, 0.6864, 0.6701, 0.6917, 0.9766, 0.6918, 0.9766, 0.6865, 0.6701, 0.6739, 0.6701, 0.681, 0.9766, 0.6811, 0.9766, 0.674, 0.6701, 0.7081, 0.6701, 0.7173, 0.9766, 0.7175, 0.9766, 0.7082, 0.6701, 0.7299, 0.6701, 0.7352, 0.9767, 0.7353, 0.9766, 0.73, 0.6701, 0.6646, 0.6701, 0.6739, 0.9766, 0.674, 0.9766, 0.6648, 0.6701, 0.6989, 0.6701, 0.7081, 0.9766, 0.7082, 0.9766, 0.699, 0.6701, 0.7245, 0.6701, 0.7299, 0.9766, 0.73, 0.9766, 0.7246, 0.6655, 0.6561, 0.6655, 0.6653, 0.972, 0.6653, 0.972, 0.6561, 0.6655, 0.6924, 0.6655, 0.6995, 0.9721, 0.6995, 0.9721, 0.6924, 0.6655, 0.6817, 0.6655, 0.687, 0.972, 0.687, 0.972, 0.6817, 0.6655, 0.718, 0.6655, 0.7251, 0.9721, 0.7251, 0.9721, 0.718, 0.6655, 0.6489, 0.6655, 0.6561, 0.972, 0.6561, 0.972, 0.6489, 0.6655, 0.687, 0.6655, 0.6924, 0.9721, 0.6924, 0.972, 0.687, 0.6655, 0.6745, 0.6655, 0.6817, 0.972, 0.6817, 0.972, 0.6745, 0.6655, 0.7088, 0.6655, 0.718, 0.9721, 0.718, 0.9721, 0.7088, 0.6655, 0.7305, 0.6655, 0.7358, 0.9721, 0.7358, 0.9721, 0.7305, 0.6655, 0.6653, 0.6655, 0.6745, 0.972, 0.6745, 0.972, 0.6653, 0.6655, 0.6995, 0.6655, 0.7088, 0.9721, 0.7088, 0.9721, 0.6995, 0.6655, 0.7251, 0.6655, 0.7305, 0.9721, 0.7305, 0.9721, 0.7251, 0.4951, 0.4862, 0.4951, 0.5672, 0.549, 0.5672, 0.549, 0.4862, 0.3332, 0.4862, 0.3332, 0.5672, 0.3872, 0.5672, 0.3872, 0.4862, 0.7849, 0.2944, 0.8318, 0.2944, 0.8318, 0.2656, 0.7849, 0.2656, 0.9012, 0.1606, 0.854, 0.1606, 0.854, 0.2373, 0.9012, 0.2373, 0.8318, 0.3811, 0.8318, 0.3522, 0.7849, 0.3522, 0.7849, 0.3811, 0.8318, 0.3811, 0.7849, 0.3811, 0.7849, 0.4099, 0.8318, 0.4099, 0.755, 0.3675, 0.7129, 0.3675, 0.7129, 0.4357, 0.755, 0.4357, 0.3872, 0.4021, 0.3872, 0.4862, 0.4411, 0.4862, 0.4411, 0.4021, 0.3332, 0.4021, 0.3332, 0.4862, 0.3872, 0.4862, 0.3872, 0.4021, 0.603, 0.4021, 0.603, 0.4862, 0.6569, 0.4862, 0.6569, 0.4021, 0.04482, 0.5527, 0.04482, 0.5853, 0.1827, 0.5853, 0.1827, 0.5527, 0.451, 0.9642, 0.451, 0.9642, 0.451, 0.9642, 0.451, 0.9642, 0.451, 0.9642, 0.451, 0.9642, 0.451, 0.9642, 0.451, 0.9642, 0.2418, 0.5853, 0.2418, 0.6167, 0.2599, 0.6167, 0.2599, 0.5853, 0.5503, 0.9741, 0.6647, 0.9741, 0.6647, 0.9642, 0.5503, 0.9642, 0.5338, 0.9741, 0.5503, 0.9741, 0.5503, 0.9642, 0.5338, 0.9642, 0.6647, 0.9741, 0.8729, 0.9741, 0.8729, 0.9642, 0.6647, 0.9642, 0.9557, 0.9741, 0.9723, 0.9741, 0.9723, 0.9642, 0.9557, 0.9642, 0.5151, 0.8145, 0.5151, 0.793, 0.5, 0.7847, 0.5, 0.8076, 0.6614, 0.793, 0.6578, 0.7847, 0.5, 0.7847, 0.5151, 0.793, 0.6614, 0.793, 0.9278, 0.793, 0.9453, 0.7847, 0.6578, 0.7847, 0.9278, 0.9004, 0.9278, 0.9219, 0.9453, 0.9219, 0.9453, 0.8991, 0.6113, 0.5726, 0.6113, 0.5562, 0.5972, 0.5562, 0.5972, 0.5726, 0.7785, 0.5726, 0.7785, 0.5562, 0.6821, 0.5562, 0.6821, 0.5726, 0.451, 0.9642, 0.451, 0.9642, 0.451, 0.9642, 0.451, 0.9642, 0.2418, 0.5527, 0.2418, 0.5853, 0.2599, 0.5853, 0.2599, 0.5527, 0.954, 0.5726, 0.954, 0.5562, 0.7785, 0.5562, 0.7785, 0.5726, 0.451, 0.9642, 0.451, 0.9642, 0.451, 0.9642, 0.451, 0.9642, 0.7773, 0.02955, 0.7773, 0.1606, 0.854, 0.1606, 0.854, 0.02955, 0.9779, 0.02955, 0.9012, 0.02955, 0.9012, 0.1606, 0.9779, 0.1606, 0.6447, 0.3675, 0.7129, 0.3675, 0.7129, 0.2466, 0.6446, 0.2466, 0.2418, 0.5527, 0.1827, 0.5527, 0.1827, 0.5853, 0.2418, 0.5853, 0.8318, 0.4388, 0.9851, 0.4388, 0.9851, 0.4099, 0.8318, 0.4099, 0.451, 0.6165, 0.451, 0.7311, 0.6416, 0.7311, 0.6416, 0.6165, 0.0378, 0.1158, 0.0378, 0.1718, 0.5397, 0.1718, 0.5397, 0.1158, 0.0378, 0.1718, 0.0378, 0.2278, 0.5397, 0.2278, 0.5397, 0.1718, 0.0378, 0.2278, 0.0378, 0.2838, 0.5397, 0.2838, 0.5397, 0.2278, 0.0378, 0.2838, 0.0378, 0.3398, 0.5397, 0.3398, 0.5397, 0.2838, 0.451, 0.9642, 0.451, 0.9642, 0.451, 0.9642, 0.451, 0.9642, 0.451, 0.9642, 0.451, 0.9642, 0.451, 0.9642, 0.451, 0.9642, 0.451, 0.9642, 0.451, 0.9642, 0.451, 0.9642, 0.451, 0.9642, 0.451, 0.9642, 0.451, 0.9642, 0.451, 0.9642, 0.451, 0.9642, 0.451, 0.9642, 0.451, 0.9642, 0.451, 0.9642, 0.451, 0.9642, 0.451, 0.9642, 0.451, 0.9642, 0.451, 0.9642, 0.451, 0.9642, 0.451, 0.9642, 0.451, 0.9642, 0.451, 0.9642, 0.451, 0.9642, 0.451, 0.9642, 0.451, 0.9642, 0.451, 0.9642, 0.451, 0.9642, 0.451, 0.9642, 0.451, 0.9642, 0.451, 0.9642, 0.451, 0.9642, 0.451, 0.9642, 0.451, 0.9642, 0.451, 0.9642, 0.451, 0.9642, 0.451, 0.9642, 0.451, 0.9642, 0.451, 0.9642, 0.451, 0.9642, 0.6821, 0.5726, 0.6821, 0.5562, 0.668, 0.5562, 0.668, 0.5726, 0.668, 0.5726, 0.668, 0.5562, 0.6538, 0.5562, 0.6538, 0.5726, 0.6538, 0.5726, 0.6538, 0.5562, 0.6397, 0.5562, 0.6397, 0.5726, 0.6397, 0.5726, 0.6397, 0.5562, 0.6255, 0.5562, 0.6255, 0.5726, 0.6255, 0.5726, 0.6255, 0.5562, 0.6113, 0.5562, 0.6113, 0.5726, 0.9278, 0.793, 0.9278, 0.8145, 0.9453, 0.8076, 0.9453, 0.7847, 0.9278, 0.8145, 0.9278, 0.836, 0.9453, 0.8304, 0.9453, 0.8076, 0.9278, 0.836, 0.9278, 0.8575, 0.9453, 0.8533, 0.9453, 0.8304, 0.9278, 0.8575, 0.9278, 0.8789, 0.9453, 0.8762, 0.9453, 0.8533, 0.9278, 0.8789, 0.9278, 0.9004, 0.9453, 0.8991, 0.9453, 0.8762, 0.5151, 0.9219, 0.5151, 0.9004, 0.5, 0.8991, 0.5, 0.9219, 0.5151, 0.9004, 0.5151, 0.8789, 0.5, 0.8762, 0.5, 0.8991, 0.5151, 0.8789, 0.5151, 0.8575, 0.5, 0.8533, 0.5, 0.8762, 0.5151, 0.8575, 0.5151, 0.836, 0.5, 0.8305, 0.5, 0.8533, 0.5151, 0.836, 0.5151, 0.8145, 0.5, 0.8076, 0.5, 0.8305, 0.8729, 0.9741, 0.8895, 0.9741, 0.8895, 0.9642, 0.8729, 0.9642, 0.8895, 0.9741, 0.906, 0.9741, 0.906, 0.9642, 0.8895, 0.9642, 0.906, 0.9741, 0.9226, 0.9741, 0.9226, 0.9642, 0.906, 0.9642, 0.9226, 0.9741, 0.9392, 0.9741, 0.9392, 0.9642, 0.9226, 0.9642, 0.9392, 0.9741, 0.9557, 0.9741, 0.9557, 0.9642, 0.9392, 0.9642, 0.451, 0.9741, 0.4675, 0.9741, 0.4675, 0.9642, 0.451, 0.9642, 0.4675, 0.9741, 0.4841, 0.9741, 0.4841, 0.9642, 0.4675, 0.9642, 0.4841, 0.9741, 0.5007, 0.9741, 0.5007, 0.9642, 0.4841, 0.9642, 0.5007, 0.9741, 0.5172, 0.9741, 0.5172, 0.9642, 0.5007, 0.9642, 0.5172, 0.9741, 0.5338, 0.9741, 0.5338, 0.9642, 0.5172, 0.9642, 0.451, 0.9642, 0.451, 0.9642, 0.451, 0.9642, 0.451, 0.9642, 0.451, 0.9642, 0.451, 0.9642, 0.451, 0.9642, 0.451, 0.9642, 0.451, 0.9642, 0.451, 0.9642, 0.451, 0.9642, 0.451, 0.9642, 0.451, 0.9642, 0.451, 0.9642, 0.451, 0.9642, 0.451, 0.9642, 0.451, 0.9642, 0.451, 0.9642, 0.451, 0.9642, 0.451, 0.9642, 0.451, 0.9642, 0.451, 0.9642, 0.451, 0.9642, 0.451, 0.9642, 0.451, 0.9642, 0.451, 0.9642, 0.451, 0.9642, 0.451, 0.9642, 0.451, 0.9642, 0.451, 0.9642, 0.451, 0.9642, 0.451, 0.9642, 0.451, 0.9642, 0.451, 0.9642, 0.451, 0.9642, 0.451, 0.9642, 0.451, 0.9642, 0.451, 0.9642, 0.451, 0.9642, 0.451, 0.9642, 0.451, 0.9642, 0.451, 0.9642, 0.451, 0.9642, 0.451, 0.9642, 0.451, 0.9642, 0.451, 0.9642, 0.451, 0.9642, 0.451, 0.9642, 0.451, 0.9642, 0.451, 0.9642, 0.451, 0.9642, 0.451, 0.9642, 0.451, 0.9642, 0.451, 0.9642, 0.451, 0.9642, 0.451, 0.9642, 0.451, 0.9642, 0.451, 0.9642, 0.451, 0.9642, 0.451, 0.9642, 0.451, 0.9642, 0.451, 0.9642, 0.451, 0.9642, 0.451, 0.9642, 0.1827, 0.6851, 0.04482, 0.6851, 0.04482, 0.7036, 0.1827, 0.7036, 0.1827, 0.5853, 0.04482, 0.5853, 0.04482, 0.6851, 0.1827, 0.6851, 0.5397, 0.05982, 0.0378, 0.05982, 0.0378, 0.1158, 0.5397, 0.1158, 0.6416, 0.6165, 0.451, 0.6165, 0.451, 0.7311, 0.6416, 0.7311, 0.4149, 0.6414, 0.2987, 0.6414, 0.2987, 0.7112, 0.4149, 0.7112, 0.6416, 0.6165, 0.451, 0.6165, 0.451, 0.7311, 0.6416, 0.7311, 0.6416, 0.6165, 0.451, 0.6165, 0.451, 0.7311, 0.6416, 0.7311, 0.6416, 0.6165, 0.451, 0.6165, 0.451, 0.7311, 0.6416, 0.7311, 0.451, 0.9642, 0.451, 0.9642, 0.451, 0.9642, 0.451, 0.9642, 0.451, 0.9642, 0.451, 0.9642, 0.451, 0.9642, 0.451, 0.9642, 0.451, 0.9642, 0.451, 0.9642, 0.451, 0.9642, 0.451, 0.9642, 0.451, 0.9642, 0.451, 0.9642, 0.451, 0.9642, 0.451, 0.9642, 0.451, 0.9642, 0.451, 0.9642, 0.451, 0.9642, 0.451, 0.9642, 0.451, 0.9642, 0.451, 0.9642, 0.451, 0.9642, 0.451, 0.9642, 0.451, 0.9642, 0.451, 0.9642, 0.451, 0.9642, 0.451, 0.9642, 0.451, 0.9642, 0.451, 0.9642, 0.451, 0.9642, 0.451, 0.9642, 0.451, 0.9642, 0.451, 0.9642, 0.451, 0.9642, 0.451, 0.9642, 0.451, 0.9642, 0.451, 0.9642, 0.451, 0.9642, 0.451, 0.9642, 0.451, 0.9642, 0.451, 0.9642, 0.451, 0.9642, 0.451, 0.9642, 0.451, 0.9642, 0.451, 0.9642, 0.451, 0.9642, 0.451, 0.9642, 0.755, 0.3675, 0.7549, 0.2466, 0.7129, 0.2466, 0.7129, 0.3675, 0.854, 0.1606, 0.9012, 0.1606, 0.9012, 0.02955, 0.854, 0.02955, 0.1815, 0.8009, 0.1816, 0.8097, 0.243, 0.8097, 0.243, 0.8009, 0.1478, 0.8009, 0.1478, 0.8097, 0.1816, 0.8097, 0.1815, 0.8009, 0.1542, 0.9811, 0.379, 0.9811, 0.243, 0.8097, 0.1816, 0.8097, 0.379, 0.8171, 0.379, 0.7888, 0.243, 0.7569, 0.243, 0.7658, 0.0236, 0.9811, 0.1542, 0.9811, 0.1816, 0.8097, 0.1478, 0.8097, 0.0236, 0.9282, 0.0236, 0.9811, 0.1478, 0.8097, 0.1478, 0.8009, 0.0236, 0.7854, 0.0236, 0.8138, 0.1478, 0.7658, 0.1478, 0.7569, 0.0236, 0.8138, 0.0236, 0.8423, 0.1478, 0.7747, 0.1478, 0.7658, 0.0236, 0.8423, 0.0236, 0.8708, 0.1478, 0.7835, 0.1478, 0.7747, 0.0236, 0.8708, 0.0236, 0.8995, 0.1478, 0.7922, 0.1478, 0.7835, 0.0236, 0.8995, 0.0236, 0.9282, 0.1478, 0.8009, 0.1478, 0.7922, 0.379, 0.9811, 0.379, 0.9308, 0.243, 0.8009, 0.243, 0.8097, 0.379, 0.9308, 0.379, 0.9023, 0.243, 0.7922, 0.243, 0.8009, 0.379, 0.9023, 0.379, 0.8738, 0.243, 0.7835, 0.243, 0.7922, 0.379, 0.8738, 0.379, 0.8455, 0.243, 0.7747, 0.243, 0.7835, 0.379, 0.8455, 0.379, 0.8171, 0.243, 0.7658, 0.243, 0.7747, 0.1478, 0.7569, 0.1478, 0.7658, 0.1815, 0.7658, 0.1815, 0.7569, 0.1478, 0.7658, 0.1478, 0.7747, 0.1815, 0.7747, 0.1815, 0.7658, 0.1478, 0.7747, 0.1478, 0.7835, 0.1815, 0.7835, 0.1815, 0.7747, 0.1478, 0.7835, 0.1478, 0.7922, 0.1815, 0.7922, 0.1815, 0.7835, 0.1478, 0.7922, 0.1478, 0.8009, 0.1815, 0.8009, 0.1815, 0.7922, 0.1815, 0.7569, 0.1815, 0.7658, 0.243, 0.7658, 0.243, 0.7569, 0.1815, 0.7658, 0.1815, 0.7747, 0.243, 0.7747, 0.243, 0.7658, 0.1815, 0.7747, 0.1815, 0.7835, 0.243, 0.7835, 0.243, 0.7747, 0.1815, 0.7835, 0.1815, 0.7922, 0.243, 0.7922, 0.243, 0.7835, 0.1815, 0.7922, 0.1815, 0.8009, 0.243, 0.8009, 0.243, 0.7922, 0.2085, 0.4144, 0.2085, 0.3652, 0.1218, 0.3652, 0.1218, 0.4144, 0.2739, 0.4144, 0.2739, 0.3652, 0.2576, 0.3652, 0.2576, 0.4144, 0.1218, 0.4144, 0.1218, 0.3652, 0.1054, 0.3652, 0.1054, 0.4144, 0.2576, 0.4144, 0.2576, 0.3652, 0.2412, 0.3652, 0.2412, 0.4144, 0.2412, 0.4144, 0.2412, 0.3652, 0.2249, 0.3652, 0.2249, 0.4144, 0.07276, 0.4144, 0.07276, 0.3652, 0.05641, 0.3652, 0.05641, 0.4144, 0.2902, 0.4144, 0.2902, 0.3652, 0.2739, 0.3652, 0.2739, 0.4144, 0.05641, 0.4144, 0.05641, 0.3652, 0.04007, 0.3652, 0.04007, 0.4144, 0.0891, 0.4144, 0.0891, 0.3652, 0.07276, 0.3652, 0.07276, 0.4144, 0.1054, 0.4144, 0.1054, 0.3652, 0.0891, 0.3652, 0.0891, 0.4144, 0.2249, 0.4144, 0.2249, 0.3652, 0.2085, 0.3652, 0.2085, 0.4144])
me_cube_001.materials.append(mat_grenadabuildingsix)
me_cube_001.use_remesh_preserve_volume = False
me_cube_001.use_remesh_preserve_attributes = False
me_cube_001.use_mirror_vertex_groups = False
me_cube_001.use_paint_bone_selection = False
me_cube_001.use_paint_mask = True
me_cube_001.update()

# ---- objects
ob_cube = bpy.data.objects.new('Cube', me_cube_001)

# ---- transforms, parenting, visibility, modifiers, constraints
ob_cube.location = (0.0, 0.0, 0.0)
ob_cube.scale = (2.619, 1.0, 1.0)
ob_cube.lineart.crease_threshold = 0.0

# ---- collection membership
col_collection_1.objects.link(ob_cube)

# ---- scene / render settings (as saved in the file)
scene.frame_start = 1; scene.frame_end = 250; scene.frame_set(1)
scene.render.engine = 'CYCLES'
scene.render.resolution_percentage = 50
scene.render.dither_intensity = 0.0
scene.cycles.use_denoising = False
scene.cycles.samples = 128
scene.cycles.sampling_pattern = 'TABULATED_SOBOL'
scene.cycles.use_adaptive_sampling = False
scene.cycles.use_light_tree = False
scene.cycles.blur_glossy = 0.0
scene.cycles.sample_clamp_indirect = 0.0
scene.view_settings.view_transform = 'Standard'
bpy.context.view_layer.update()

# ---- added for rendering (the .blend has no active camera and no usable light): camera, sun
cam_auto = bpy.data.cameras.new('AutoCamera')
cam_auto.lens = 50.0
cam_auto.sensor_width = 36.0
cam_auto.clip_end = 1000.0
ob_auto_camera = bpy.data.objects.new('AutoCamera', cam_auto)
scene.collection.objects.link(ob_auto_camera)
ob_auto_camera.location = (9.67585, -11.9429, 8.25491)
ob_auto_camera.rotation_euler = (1.09748, -7.21219e-08, 0.694738)
scene.camera = ob_auto_camera
light_auto_sun = bpy.data.lights.new('AutoSun', 'SUN')
light_auto_sun.energy = 3.0
light_auto_sun.angle = 0.0523599
ob_auto_sun = bpy.data.objects.new('AutoSun', light_auto_sun)
scene.collection.objects.link(ob_auto_sun)
ob_auto_sun.rotation_euler = (0.872665, 0.174533, 0.523599)
bpy.context.view_layer.update()
